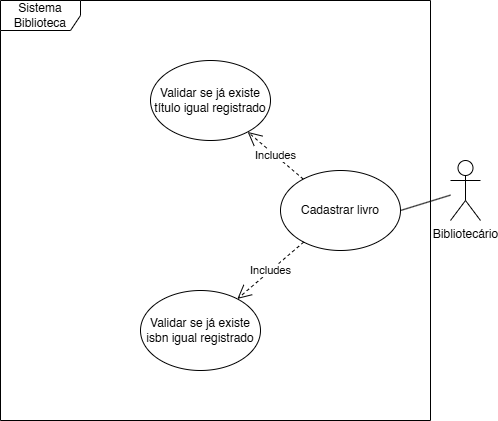

The diagram above was exported from draw.io. Its source (the exported page's mxGraphModel, read from the mxfile embedded in the PNG):
<mxGraphModel dx="983" dy="1737" grid="1" gridSize="10" guides="1" tooltips="1" connect="1" arrows="1" fold="1" page="1" pageScale="1" pageWidth="827" pageHeight="1169" math="0" shadow="0">
  <root>
    <mxCell id="0" />
    <mxCell id="1" parent="0" />
    <mxCell id="uff_oLKrbVuXftfIkgIf-1" value="Sistema Biblioteca" style="shape=umlFrame;whiteSpace=wrap;html=1;pointerEvents=0;width=80;height=30;" parent="1" vertex="1">
      <mxGeometry x="190" y="-140" width="430" height="420" as="geometry" />
    </mxCell>
    <mxCell id="uff_oLKrbVuXftfIkgIf-2" value="Bibliotecário" style="shape=umlActor;verticalLabelPosition=bottom;verticalAlign=top;html=1;" parent="1" vertex="1">
      <mxGeometry x="640" y="20" width="30" height="60" as="geometry" />
    </mxCell>
    <mxCell id="uff_oLKrbVuXftfIkgIf-4" value="Cadastrar livro" style="ellipse;whiteSpace=wrap;html=1;" parent="1" vertex="1">
      <mxGeometry x="470" y="30" width="120" height="80" as="geometry" />
    </mxCell>
    <mxCell id="uff_oLKrbVuXftfIkgIf-7" value="" style="endArrow=none;html=1;rounded=0;exitX=1;exitY=0.5;exitDx=0;exitDy=0;" parent="1" source="uff_oLKrbVuXftfIkgIf-4" target="uff_oLKrbVuXftfIkgIf-2" edge="1">
      <mxGeometry width="50" height="50" relative="1" as="geometry">
        <mxPoint x="330" y="210" as="sourcePoint" />
        <mxPoint x="430" y="150" as="targetPoint" />
      </mxGeometry>
    </mxCell>
    <mxCell id="uff_oLKrbVuXftfIkgIf-8" value="Validar se já existe título igual registrado" style="ellipse;whiteSpace=wrap;html=1;" parent="1" vertex="1">
      <mxGeometry x="340" y="-80" width="120" height="80" as="geometry" />
    </mxCell>
    <mxCell id="uff_oLKrbVuXftfIkgIf-13" value="Validar se já existe isbn igual registrado" style="ellipse;whiteSpace=wrap;html=1;" parent="1" vertex="1">
      <mxGeometry x="330" y="150" width="120" height="80" as="geometry" />
    </mxCell>
    <mxCell id="8ke9iU1_yVPTDXVoPx-u-3" value="Includes" style="endArrow=open;endSize=12;dashed=1;html=1;rounded=0;" edge="1" parent="1" source="uff_oLKrbVuXftfIkgIf-4" target="uff_oLKrbVuXftfIkgIf-13">
      <mxGeometry width="160" relative="1" as="geometry">
        <mxPoint x="200" y="60" as="sourcePoint" />
        <mxPoint x="360" y="60" as="targetPoint" />
      </mxGeometry>
    </mxCell>
    <mxCell id="8ke9iU1_yVPTDXVoPx-u-4" value="Includes" style="endArrow=open;endSize=12;dashed=1;html=1;rounded=0;" edge="1" parent="1" source="uff_oLKrbVuXftfIkgIf-4" target="uff_oLKrbVuXftfIkgIf-8">
      <mxGeometry width="160" relative="1" as="geometry">
        <mxPoint x="586" y="50" as="sourcePoint" />
        <mxPoint x="470" y="76" as="targetPoint" />
      </mxGeometry>
    </mxCell>
  </root>
</mxGraphModel>